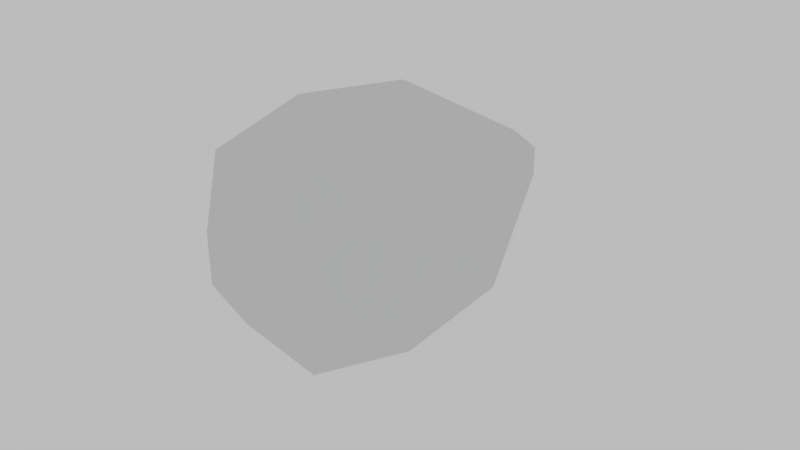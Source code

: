 # Source: Fish.Animated_-_Copy.blend  (saved by Blender 2.79.0; exported with 4.5.12 LTS)
import bpy
from mathutils import Matrix  # noqa: F401  (used for matrix-valued properties, if any)

bpy.ops.wm.read_factory_settings(use_empty=True)
scene = bpy.context.scene
scene.name = 'Scene'

# ---- collections
col_collection_1 = bpy.data.collections.new('Collection 1'); scene.collection.children.link(col_collection_1)

# ---- world
world_white = bpy.data.worlds.new('White'); scene.world = world_white
world_white.use_nodes = True; world_white.node_tree.nodes.clear()
_N = world_white.node_tree.nodes; _L = world_white.node_tree.links
n0 = _N.new('ShaderNodeOutputWorld'); n0.name = 'World Output'; n0.location = (300, 300)
n1 = _N.new('ShaderNodeBackground'); n1.name = 'Background'; n1.location = (10, 300)
n1.inputs[0].default_value = (1.0, 1.0, 1.0, 1.0)
n1.inputs[1].default_value = 0.5
_L.new(n1.outputs[0], n0.inputs[0])
n0.is_active_output = True
world_white.color = (1.0, 1.0, 1.0)
world_white.use_sun_shadow = False
world_white.sun_shadow_jitter_overblur = 0.0
world_white.cycles.sampling_method = 'MANUAL'

# ---- cameras
cam_camera = bpy.data.cameras.new('Camera')
cam_camera.clip_start = 0.05
cam_camera.clip_end = 1e+04
cam_camera.lens = 35.0
cam_camera.sensor_width = 35.0
cam_camera.sensor_height = 18.0
cam_camera.ortho_scale = 7.314
cam_camera.dof.focus_distance = 0.0

# ---- meshes
me_cylinder = bpy.data.meshes.new('Cylinder')
me_cylinder.from_pydata([(6.156e-08, 0.3595, 1.658), (7.267e-08, 1.0, 1.104), (-0.3113, 0.1797, 1.658), (-0.866, 0.5, 1.104), (-0.3113, -0.1797, 1.658), (-0.866, -0.5, 1.104), (1.808e-07, -0.3595, 1.658), (1.601e-07, -1.0, 1.104), (0.3113, -0.1797, 1.658), (0.866, -0.5, 1.104), (0.3113, 0.1797, 1.658), (0.866, 0.5, 1.104), (-1.667e-08, 0.9342, 0.06671), (-1.891e-07, 0.2419, -1.512), (-0.2095, 0.121, -1.512), (-0.8091, 0.4671, 0.06671), (-0.2095, -0.121, -1.512), (-0.8091, -0.4671, 0.06671), (-1.395e-07, -0.2419, -1.512), (6.5e-08, -0.9342, 0.06671), (0.2095, -0.121, -1.512), (0.8091, -0.4671, 0.06671), (0.2095, 0.121, -1.512), (0.8091, 0.4671, 0.06671)], [], [(3, 15, 17, 5), (7, 19, 21, 9), (9, 21, 23, 11), (11, 23, 12, 1), (5, 17, 19, 7), (14, 13, 22, 20, 18, 16), (1, 3, 2, 0), (3, 5, 4, 2), (5, 7, 6, 4), (7, 9, 8, 6), (9, 11, 10, 8), (11, 1, 0, 10), (0, 2, 4, 6, 8, 10), (15, 12, 13, 14), (17, 15, 14, 16), (19, 17, 16, 18), (21, 19, 18, 20), (23, 21, 20, 22), (12, 23, 22, 13), (1, 12, 15, 3)])
me_cylinder.use_remesh_preserve_volume = False
me_cylinder.use_remesh_preserve_attributes = False
me_cylinder.use_mirror_vertex_groups = False
me_cylinder.update()
arm_armature = bpy.data.armatures.new('Armature')  # bones are not reproduced

# ---- objects
ob_armature = bpy.data.objects.new('Armature', arm_armature)
ob_cylinder = bpy.data.objects.new('Cylinder', me_cylinder)
ob_camera = bpy.data.objects.new('-Camera', cam_camera)

# ---- transforms, parenting, visibility, modifiers, constraints
ob_armature.location = (0.0, -1.662, 0.0)
ob_armature.show_in_front = True
ob_armature.lineart.crease_threshold = 0.0
ob_cylinder.parent = ob_armature
ob_cylinder.matrix_parent_inverse = Matrix(((1.0, 0.0, 0.0, 0.0), (0.0, 1.0, 0.0, 1.662), (0.0, 0.0, 1.0, 0.0), (0.0, 0.0, 0.0, 1.0)))
ob_cylinder.location = (0.0, 0.0, 0.0)
ob_cylinder.rotation_euler = (1.571, -0.0, 0.0)
ob_cylinder.lineart.crease_threshold = 0.0
_vg = ob_cylinder.vertex_groups.new(name='Bone')
for _i, _w in zip([0, 1, 2, 3, 4, 5, 6, 7, 8, 9, 10, 11, 12, 15, 17, 19, 21, 23], [0.9644, 0.8201, 0.9694, 0.8209, 0.9706, 0.8203, 0.9689, 0.8194, 0.964, 0.8187, 0.9411, 0.8165, 0.1218, 0.1226, 0.1237, 0.1241, 0.1233, 0.1219]): _vg.add([_i], _w, 'REPLACE')
_vg = ob_cylinder.vertex_groups.new(name='Bone.001')
for _i, _w in zip([0, 1, 2, 3, 4, 5, 6, 7, 8, 9, 10, 11, 12, 15, 17, 19, 21, 23], [0.01663, 0.1684, 0.007303, 0.1676, 0.004997, 0.168, 0.008065, 0.1688, 0.01738, 0.1696, 0.05506, 0.1717, 0.822, 0.8208, 0.8192, 0.8186, 0.8197, 0.8216]): _vg.add([_i], _w, 'REPLACE')
_vg = ob_cylinder.vertex_groups.new(name='Bone.002')
for _i, _w in zip([12, 13, 14, 15, 16, 17, 18, 19, 20, 21, 22, 23], [0.05615, 0.98, 0.9824, 0.05654, 0.981, 0.05706, 0.9835, 0.05737, 0.9811, 0.05699, 0.9825, 0.05649]): _vg.add([_i], _w, 'REPLACE')
_m = ob_cylinder.modifiers.new('Armature', 'ARMATURE')
_m.object = ob_armature
ob_camera.location = (3.57, -4.522, 1.995)
ob_camera.rotation_euler = (1.207, 0.009096, 0.6781)
ob_camera.lock_rotations_4d = False
ob_camera.empty_display_type = 'ARROWS'
ob_camera.color = (0.0, 0.0, 0.0, 0.0)
ob_camera.hide_viewport = True
ob_camera.display_type = 'WIRE'
ob_camera.lineart.crease_threshold = 0.0

# ---- collection membership
col_collection_1.objects.link(ob_armature)
col_collection_1.objects.link(ob_cylinder)
col_collection_1.objects.link(ob_camera)

# ---- scene / render settings (as saved in the file)
scene.camera = ob_camera
scene.frame_start = 0; scene.frame_end = 600; scene.frame_set(0)
scene.render.engine = 'CYCLES'
scene.render.image_settings.color_depth = '16'
scene.render.image_settings.compression = 0
scene.render.resolution_percentage = 55
scene.render.fps = 30
scene.render.dither_intensity = 0.0
scene.render.motion_blur_shutter = 0.2
scene.render.use_bake_clear = False
scene.render.bake_margin = 5
scene.render.simplify_subdivision = 2
scene.render.simplify_child_particles = 0.0
scene.render.simplify_subdivision_render = 2
scene.render.simplify_child_particles_render = 0.0
scene.cycles.use_denoising = False
scene.cycles.samples = 25
scene.cycles.sampling_pattern = 'TABULATED_SOBOL'
scene.cycles.use_adaptive_sampling = False
scene.cycles.use_light_tree = False
scene.cycles.blur_glossy = 0.0
scene.cycles.max_bounces = 1
scene.cycles.diffuse_bounces = 1
scene.cycles.transmission_bounces = 8
scene.cycles.use_animated_seed = True
scene.cycles.sample_clamp_indirect = 0.0
scene.view_settings.view_transform = 'Standard'
scene.view_settings.use_curve_mapping = True
scene.view_settings.curve_mapping.use_clip = True
scene.view_settings.curve_mapping.clip_max_x = 1.0
scene.view_settings.curve_mapping.clip_max_y = 1.0
scene.view_settings.curve_mapping.extend = 'EXTRAPOLATED'
scene.view_settings.curve_mapping.white_level = (1.0, 1.0, 1.0)
_c = scene.view_settings.curve_mapping.curves[0]
while len(_c.points) > 2: _c.points.remove(_c.points[-1])
_c.points[0].location = (0.0, 0.0); _c.points[0].handle_type = 'AUTO'
_c.points[1].location = (1.0, 1.0); _c.points[1].handle_type = 'AUTO'
_c = scene.view_settings.curve_mapping.curves[1]
while len(_c.points) > 2: _c.points.remove(_c.points[-1])
_c.points[0].location = (0.0, 0.0); _c.points[0].handle_type = 'AUTO'
_c.points[1].location = (1.0, 1.0); _c.points[1].handle_type = 'AUTO'
_c = scene.view_settings.curve_mapping.curves[2]
while len(_c.points) > 2: _c.points.remove(_c.points[-1])
_c.points[0].location = (0.0, 0.0); _c.points[0].handle_type = 'AUTO'
_c.points[1].location = (1.0, 1.0); _c.points[1].handle_type = 'AUTO'
_c = scene.view_settings.curve_mapping.curves[3]
while len(_c.points) > 2: _c.points.remove(_c.points[-1])
_c.points[0].location = (0.0, 0.0); _c.points[0].handle_type = 'AUTO'
_c.points[1].location = (1.0, 1.0); _c.points[1].handle_type = 'AUTO'
scene.view_settings.curve_mapping.update()
bpy.context.view_layer.update()

